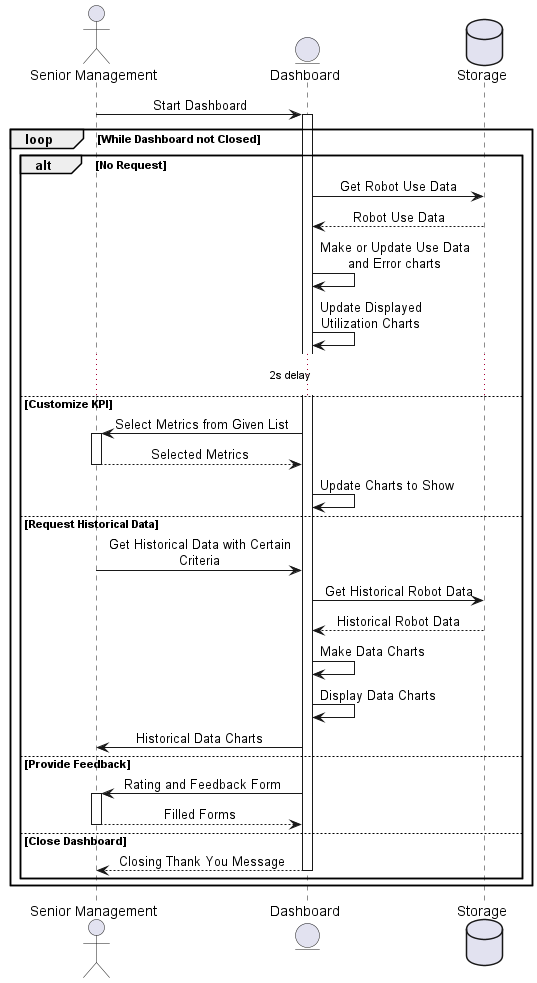

The diagram above was rendered by PlantUML. Its source (embedded in the PNG):
@startuml senior_management

skinparam sequenceMessageAlign center
actor Senior_Manager as "Senior Management"
entity Dashboard
database Storage

Senior_Manager -> Dashboard: Start Dashboard
activate Dashboard
loop While Dashboard not Closed
alt No Request
    Dashboard -> Storage: Get Robot Use Data
    Storage --> Dashboard: Robot Use Data
    Dashboard -> Dashboard: Make or Update Use Data\nand Error charts
    Dashboard -> Dashboard: Update Displayed\nUtilization Charts
    ... 2s delay ...
else Customize KPI
    Dashboard -> Senior_Manager: Select Metrics from Given List
    activate Senior_Manager
    return Selected Metrics
    Dashboard -> Dashboard: Update Charts to Show
else Request Historical Data
    Senior_Manager -> Dashboard: Get Historical Data with Certain\nCriteria
    Dashboard -> Storage: Get Historical Robot Data
    Storage --> Dashboard: Historical Robot Data
    Dashboard -> Dashboard: Make Data Charts
    Dashboard -> Dashboard: Display Data Charts
    Dashboard -> Senior_Manager: Historical Data Charts
else Provide Feedback
    Dashboard -> Senior_Manager: Rating and Feedback Form
    activate Senior_Manager
    return Filled Forms
else Close Dashboard
    return Closing Thank You Message
end
end

@enduml